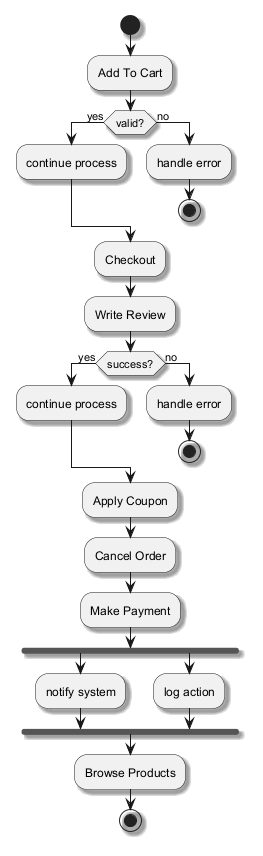

The diagram above was rendered by PlantUML. Its source (embedded in the PNG):
@startuml
skinparam backgroundColor #FFFFFF
skinparam classBackgroundColor #F3E5F5
skinparam classBorderColor #6A1B9A
skinparam shadowing true
start
:Add To Cart;
if (valid?) then (yes)
:continue process;
else (no)
:handle error;
stop
endif
:Checkout;
:Write Review;
if (success?) then (yes)
:continue process;
else (no)
:handle error;
stop
endif
:Apply Coupon;
:Cancel Order;
:Make Payment;
fork
:notify system;
fork again
:log action;
end fork
:Browse Products;
stop
@enduml